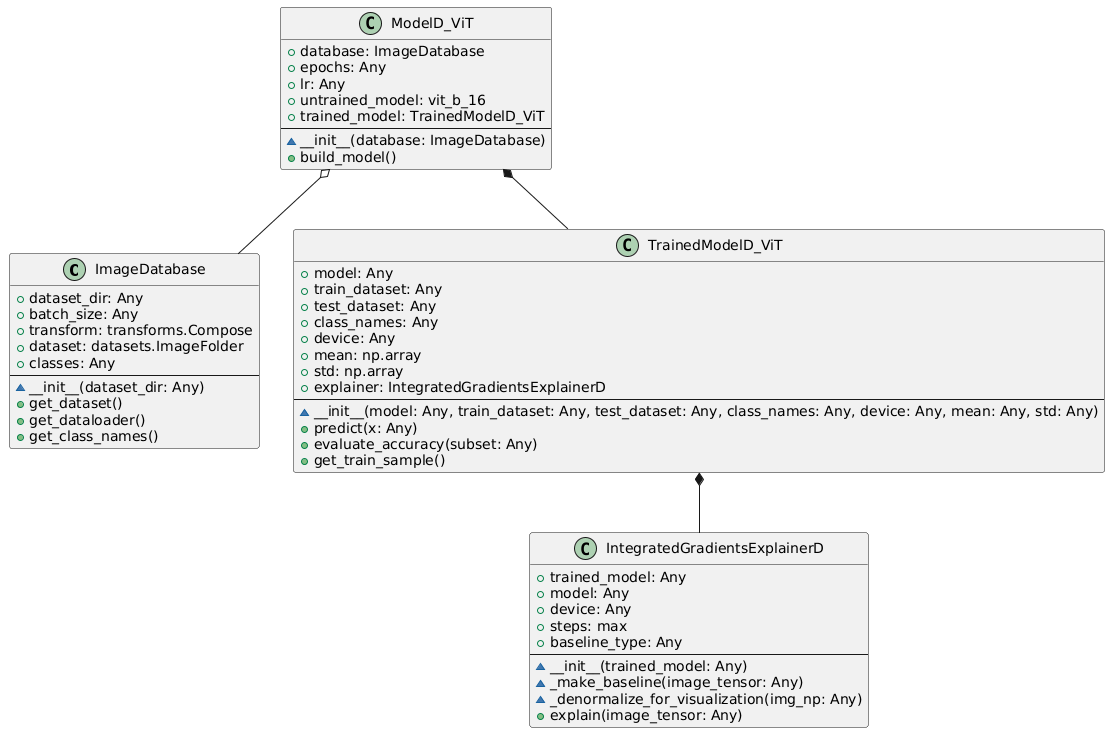

The diagram above was rendered by PlantUML. Its source (embedded in the PNG):
@startuml

class "ImageDatabase" {
  + dataset_dir: Any
  + batch_size: Any
  + transform: transforms.Compose
  + dataset: datasets.ImageFolder
  + classes: Any
  --
  ~ __init__(dataset_dir: Any)
  + get_dataset()
  + get_dataloader()
  + get_class_names()
}

class "ModelD_ViT" {
  + database: ImageDatabase
  + epochs: Any
  + lr: Any
  + untrained_model: vit_b_16
  + trained_model: TrainedModelD_ViT
  --
  ~ __init__(database: ImageDatabase)
  + build_model()
}

class "TrainedModelD_ViT" {
  + model: Any
  + train_dataset: Any
  + test_dataset: Any
  + class_names: Any
  + device: Any
  + mean: np.array
  + std: np.array
  + explainer: IntegratedGradientsExplainerD
  --
  ~ __init__(model: Any, train_dataset: Any, test_dataset: Any, class_names: Any, device: Any, mean: Any, std: Any)
  + predict(x: Any)
  + evaluate_accuracy(subset: Any)
  + get_train_sample()
}

class "IntegratedGradientsExplainerD" {
  + trained_model: Any
  + model: Any
  + device: Any
  + steps: max
  + baseline_type: Any
  --
  ~ __init__(trained_model: Any)
  ~ _make_baseline(image_tensor: Any)
  ~ _denormalize_for_visualization(img_np: Any)
  + explain(image_tensor: Any)
}

ModelD_ViT *-- TrainedModelD_ViT
TrainedModelD_ViT *-- IntegratedGradientsExplainerD
ModelD_ViT o-- ImageDatabase
@enduml